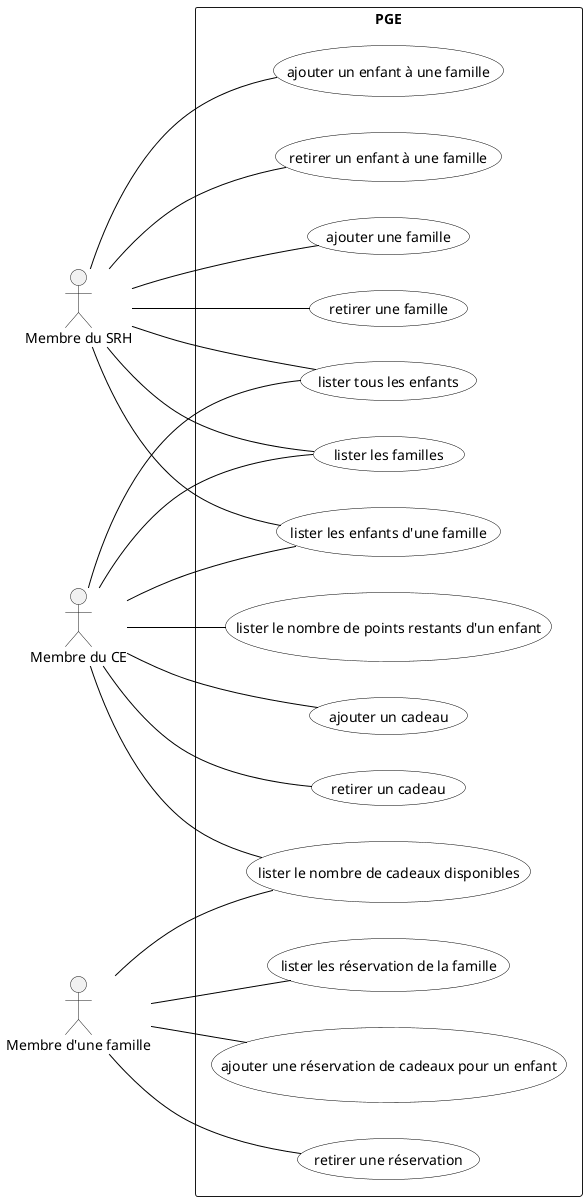

The diagram above was rendered by PlantUML. Its source (embedded in the PNG):
@startuml
skinparam usecase {
BackgroundColor White
BorderColor Black
ArrowColor Black
ActorBackgroundColor<< Human >> Gold
}

left to right direction

actor RH as "Membre du SRH"
actor CE as "Membre du CE"
actor Famille as "Membre d'une famille"

rectangle "PGE" {
:RH: -- (ajouter une famille)
:RH: -- (retirer une famille)
:RH: -- (lister les familles)
:RH: -- (ajouter un enfant à une famille)
:RH: -- (retirer un enfant à une famille)
:RH: -- (lister les enfants d'une famille)
:RH: -- (lister tous les enfants)

:CE: -- (lister tous les enfants)
:CE: -- (lister les familles)
:CE: -- (lister les enfants d'une famille)

:CE: -- (ajouter un cadeau)
:CE: -- (retirer un cadeau)
:CE: -- (lister le nombre de points restants d'un enfant)
:CE: -- (lister le nombre de cadeaux disponibles)
:Famille: --(ajouter une réservation de cadeaux pour un enfant)
:Famille: --(retirer une réservation)
:Famille: --(lister le nombre de cadeaux disponibles)
:Famille: --(lister les réservation de la famille)
}
@enduml